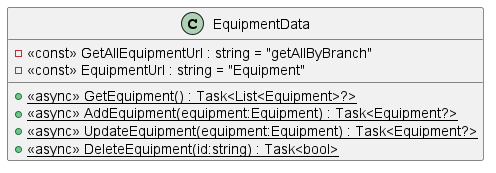

The diagram above was rendered by PlantUML. Its source (embedded in the PNG):
@startuml
class EquipmentData {
    - <<const>> GetAllEquipmentUrl : string = "getAllByBranch"
    - <<const>> EquipmentUrl : string = "Equipment"
    + {static} <<async>> GetEquipment() : Task<List<Equipment>?>
    + {static} <<async>> AddEquipment(equipment:Equipment) : Task<Equipment?>
    + {static} <<async>> UpdateEquipment(equipment:Equipment) : Task<Equipment?>
    + {static} <<async>> DeleteEquipment(id:string) : Task<bool>
}
@enduml